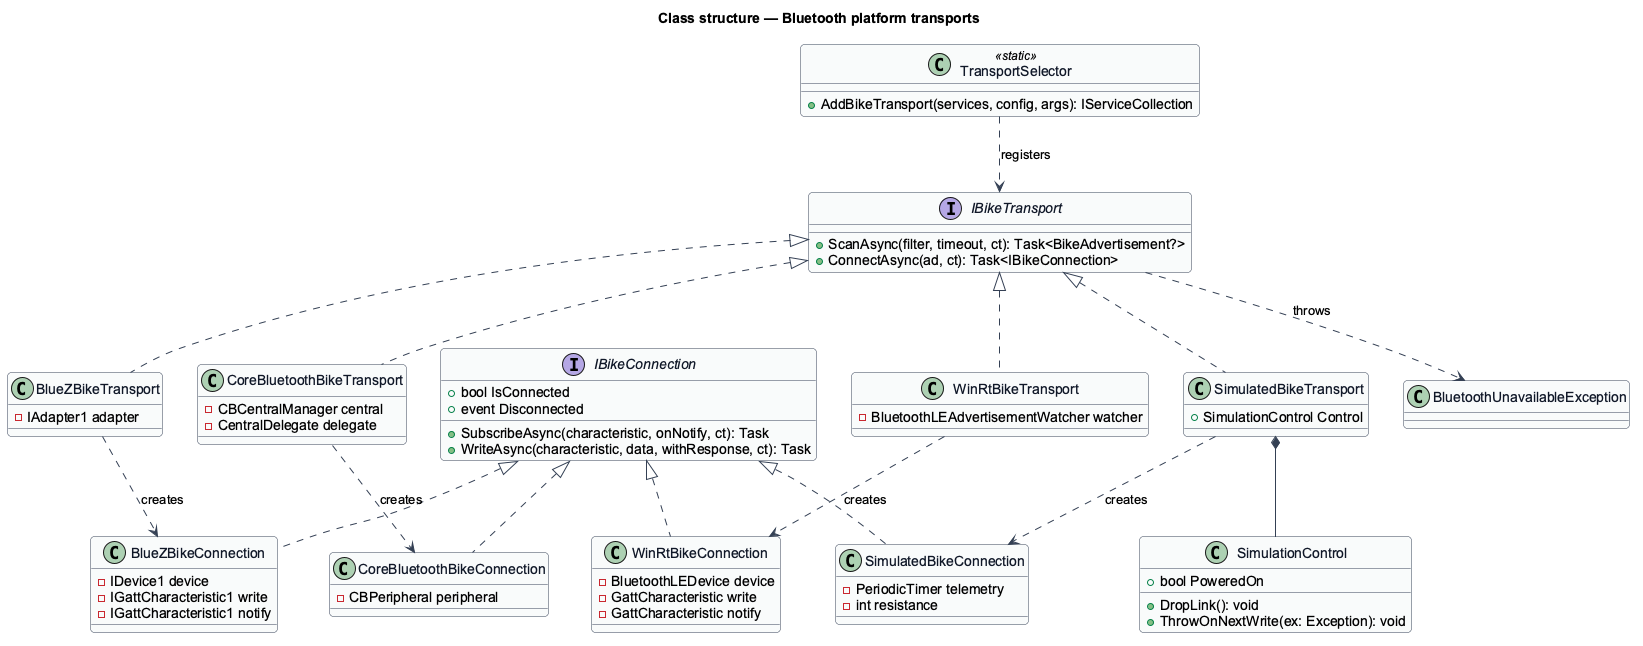

The diagram above was rendered by PlantUML. Its source (embedded in the PNG):
@startuml
skinparam backgroundColor #FFFFFF
skinparam shadowing false
skinparam roundcorner 8
skinparam defaultFontName Arial
skinparam ArrowColor #344054
skinparam class {
  BorderColor #344054
  FontColor #101828
  BackgroundColor #F9FAFB
}
title Class structure — Bluetooth platform transports

interface IBikeTransport {
  +ScanAsync(filter, timeout, ct): Task<BikeAdvertisement?>
  +ConnectAsync(ad, ct): Task<IBikeConnection>
}
interface IBikeConnection {
  +bool IsConnected
  +event Disconnected
  +SubscribeAsync(characteristic, onNotify, ct): Task
  +WriteAsync(characteristic, data, withResponse, ct): Task
}

class WinRtBikeTransport {
  -BluetoothLEAdvertisementWatcher watcher
}
class WinRtBikeConnection {
  -BluetoothLEDevice device
  -GattCharacteristic write
  -GattCharacteristic notify
}
class BlueZBikeTransport {
  -IAdapter1 adapter
}
class BlueZBikeConnection {
  -IDevice1 device
  -IGattCharacteristic1 write
  -IGattCharacteristic1 notify
}
class CoreBluetoothBikeTransport {
  -CBCentralManager central
  -CentralDelegate delegate
}
class CoreBluetoothBikeConnection {
  -CBPeripheral peripheral
}
class SimulatedBikeTransport {
  +SimulationControl Control
}
class SimulatedBikeConnection {
  -PeriodicTimer telemetry
  -int resistance
}
class SimulationControl {
  +bool PoweredOn
  +DropLink(): void
  +ThrowOnNextWrite(ex: Exception): void
}
class TransportSelector <<static>> {
  +AddBikeTransport(services, config, args): IServiceCollection
}
class BluetoothUnavailableException

IBikeTransport <|.. WinRtBikeTransport
IBikeTransport <|.. BlueZBikeTransport
IBikeTransport <|.. CoreBluetoothBikeTransport
IBikeTransport <|.. SimulatedBikeTransport
IBikeConnection <|.. WinRtBikeConnection
IBikeConnection <|.. BlueZBikeConnection
IBikeConnection <|.. CoreBluetoothBikeConnection
IBikeConnection <|.. SimulatedBikeConnection
WinRtBikeTransport ..> WinRtBikeConnection : creates
BlueZBikeTransport ..> BlueZBikeConnection : creates
CoreBluetoothBikeTransport ..> CoreBluetoothBikeConnection : creates
SimulatedBikeTransport ..> SimulatedBikeConnection : creates
SimulatedBikeTransport *-- SimulationControl
TransportSelector ..> IBikeTransport : registers
IBikeTransport ..> BluetoothUnavailableException : throws
@enduml